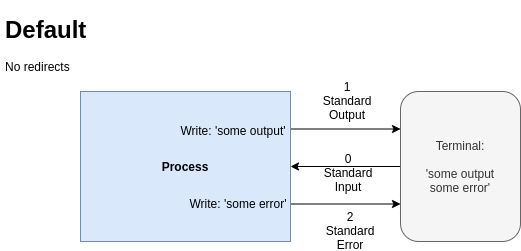

The diagram above was exported from draw.io. Its source (the exported page's mxGraphModel, read from the mxfile embedded in the PNG):
<mxGraphModel dx="1350" dy="754" grid="1" gridSize="10" guides="1" tooltips="1" connect="1" arrows="1" fold="1" page="1" pageScale="1" pageWidth="827" pageHeight="1169" math="0" shadow="0">
  <root>
    <mxCell id="0" />
    <mxCell id="1" parent="0" />
    <mxCell id="HgzCuaacj_99rBX5Yvch-1" style="edgeStyle=orthogonalEdgeStyle;rounded=0;orthogonalLoop=1;jettySize=auto;html=1;exitX=1;exitY=0.25;exitDx=0;exitDy=0;entryX=0;entryY=0.25;entryDx=0;entryDy=0;" edge="1" parent="1" source="HgzCuaacj_99rBX5Yvch-3" target="HgzCuaacj_99rBX5Yvch-5">
      <mxGeometry relative="1" as="geometry" />
    </mxCell>
    <mxCell id="HgzCuaacj_99rBX5Yvch-2" style="edgeStyle=orthogonalEdgeStyle;rounded=0;orthogonalLoop=1;jettySize=auto;html=1;exitX=1;exitY=0.75;exitDx=0;exitDy=0;entryX=0;entryY=0.75;entryDx=0;entryDy=0;" edge="1" parent="1" source="HgzCuaacj_99rBX5Yvch-3" target="HgzCuaacj_99rBX5Yvch-5">
      <mxGeometry relative="1" as="geometry" />
    </mxCell>
    <mxCell id="HgzCuaacj_99rBX5Yvch-3" value="&lt;b&gt;Process&lt;/b&gt;" style="rounded=0;whiteSpace=wrap;html=1;fillColor=#dae8fc;strokeColor=#6c8ebf;" vertex="1" parent="1">
      <mxGeometry x="280" y="251" width="210" height="150" as="geometry" />
    </mxCell>
    <mxCell id="HgzCuaacj_99rBX5Yvch-4" style="edgeStyle=orthogonalEdgeStyle;rounded=0;orthogonalLoop=1;jettySize=auto;html=1;exitX=0;exitY=0.5;exitDx=0;exitDy=0;" edge="1" parent="1" source="HgzCuaacj_99rBX5Yvch-5" target="HgzCuaacj_99rBX5Yvch-3">
      <mxGeometry relative="1" as="geometry" />
    </mxCell>
    <mxCell id="HgzCuaacj_99rBX5Yvch-5" value="Terminal:&lt;br&gt;&lt;br&gt;'some output&lt;br&gt;some error'" style="rounded=1;whiteSpace=wrap;html=1;fillColor=#f5f5f5;strokeColor=#666666;fontColor=#333333;" vertex="1" parent="1">
      <mxGeometry x="600" y="251" width="120" height="150" as="geometry" />
    </mxCell>
    <mxCell id="HgzCuaacj_99rBX5Yvch-6" value="2&lt;br&gt;Standard&lt;br&gt;Error" style="text;html=1;strokeColor=none;fillColor=none;align=center;verticalAlign=middle;whiteSpace=wrap;rounded=0;" vertex="1" parent="1">
      <mxGeometry x="530" y="380" width="40" height="20" as="geometry" />
    </mxCell>
    <mxCell id="HgzCuaacj_99rBX5Yvch-7" value="1&lt;br&gt;Standard&lt;br&gt;Output" style="text;html=1;strokeColor=none;fillColor=none;align=center;verticalAlign=middle;whiteSpace=wrap;rounded=0;" vertex="1" parent="1">
      <mxGeometry x="527" y="250" width="40" height="20" as="geometry" />
    </mxCell>
    <mxCell id="HgzCuaacj_99rBX5Yvch-8" value="0&lt;br&gt;Standard Input" style="text;html=1;strokeColor=none;fillColor=none;align=center;verticalAlign=middle;whiteSpace=wrap;rounded=0;" vertex="1" parent="1">
      <mxGeometry x="528" y="322" width="40" height="20" as="geometry" />
    </mxCell>
    <mxCell id="HgzCuaacj_99rBX5Yvch-9" value="&lt;h1&gt;Default&lt;/h1&gt;&lt;p&gt;No redirects&lt;/p&gt;" style="text;html=1;strokeColor=none;fillColor=none;spacing=5;spacingTop=-20;whiteSpace=wrap;overflow=hidden;rounded=0;" vertex="1" parent="1">
      <mxGeometry x="200" y="170" width="190" height="120" as="geometry" />
    </mxCell>
    <mxCell id="HgzCuaacj_99rBX5Yvch-10" value="Write: 'some output'" style="text;html=1;strokeColor=none;fillColor=none;align=center;verticalAlign=middle;whiteSpace=wrap;rounded=0;" vertex="1" parent="1">
      <mxGeometry x="378" y="280" width="110" height="20" as="geometry" />
    </mxCell>
    <mxCell id="HgzCuaacj_99rBX5Yvch-11" value="Write: 'some error'" style="text;html=1;strokeColor=none;fillColor=none;align=center;verticalAlign=middle;whiteSpace=wrap;rounded=0;" vertex="1" parent="1">
      <mxGeometry x="383" y="353" width="110" height="20" as="geometry" />
    </mxCell>
  </root>
</mxGraphModel>